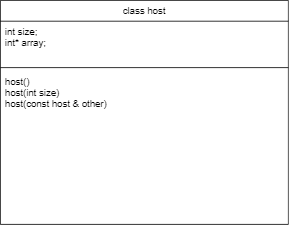

The diagram above was exported from draw.io. Its source (the exported page's mxGraphModel, read from the mxfile embedded in the PNG):
<mxGraphModel dx="1278" dy="1740" grid="1" gridSize="10" guides="1" tooltips="1" connect="1" arrows="1" fold="1" page="1" pageScale="1" pageWidth="827" pageHeight="1169" math="0" shadow="0">
  <root>
    <mxCell id="WIyWlLk6GJQsqaUBKTNV-0" />
    <mxCell id="WIyWlLk6GJQsqaUBKTNV-1" parent="WIyWlLk6GJQsqaUBKTNV-0" />
    <mxCell id="H37_FKNiWwp_M3zd_psu-13" value="class host" style="swimlane;fontStyle=0;align=center;verticalAlign=top;childLayout=stackLayout;horizontal=1;startSize=26;horizontalStack=0;resizeParent=1;resizeLast=0;collapsible=1;marginBottom=0;rounded=0;shadow=0;strokeWidth=1;" parent="WIyWlLk6GJQsqaUBKTNV-1" vertex="1">
      <mxGeometry x="240" y="-540" width="360" height="280" as="geometry">
        <mxRectangle x="550" y="140" width="160" height="26" as="alternateBounds" />
      </mxGeometry>
    </mxCell>
    <mxCell id="H37_FKNiWwp_M3zd_psu-14" value="&#09;int size;&#10;&#09;int* array;" style="text;align=left;verticalAlign=top;spacingLeft=4;spacingRight=4;overflow=hidden;rotatable=0;points=[[0,0.5],[1,0.5]];portConstraint=eastwest;" parent="H37_FKNiWwp_M3zd_psu-13" vertex="1">
      <mxGeometry y="26" width="360" height="54" as="geometry" />
    </mxCell>
    <mxCell id="H37_FKNiWwp_M3zd_psu-15" value="" style="line;html=1;strokeWidth=1;align=left;verticalAlign=middle;spacingTop=-1;spacingLeft=3;spacingRight=3;rotatable=0;labelPosition=right;points=[];portConstraint=eastwest;" parent="H37_FKNiWwp_M3zd_psu-13" vertex="1">
      <mxGeometry y="80" width="360" height="8" as="geometry" />
    </mxCell>
    <mxCell id="H37_FKNiWwp_M3zd_psu-16" value="host()&#10;host(int size)&#10;host(const host &amp; other)&#10;" style="text;align=left;verticalAlign=top;spacingLeft=4;spacingRight=4;overflow=hidden;rotatable=0;points=[[0,0.5],[1,0.5]];portConstraint=eastwest;" parent="H37_FKNiWwp_M3zd_psu-13" vertex="1">
      <mxGeometry y="88" width="360" height="190" as="geometry" />
    </mxCell>
  </root>
</mxGraphModel>